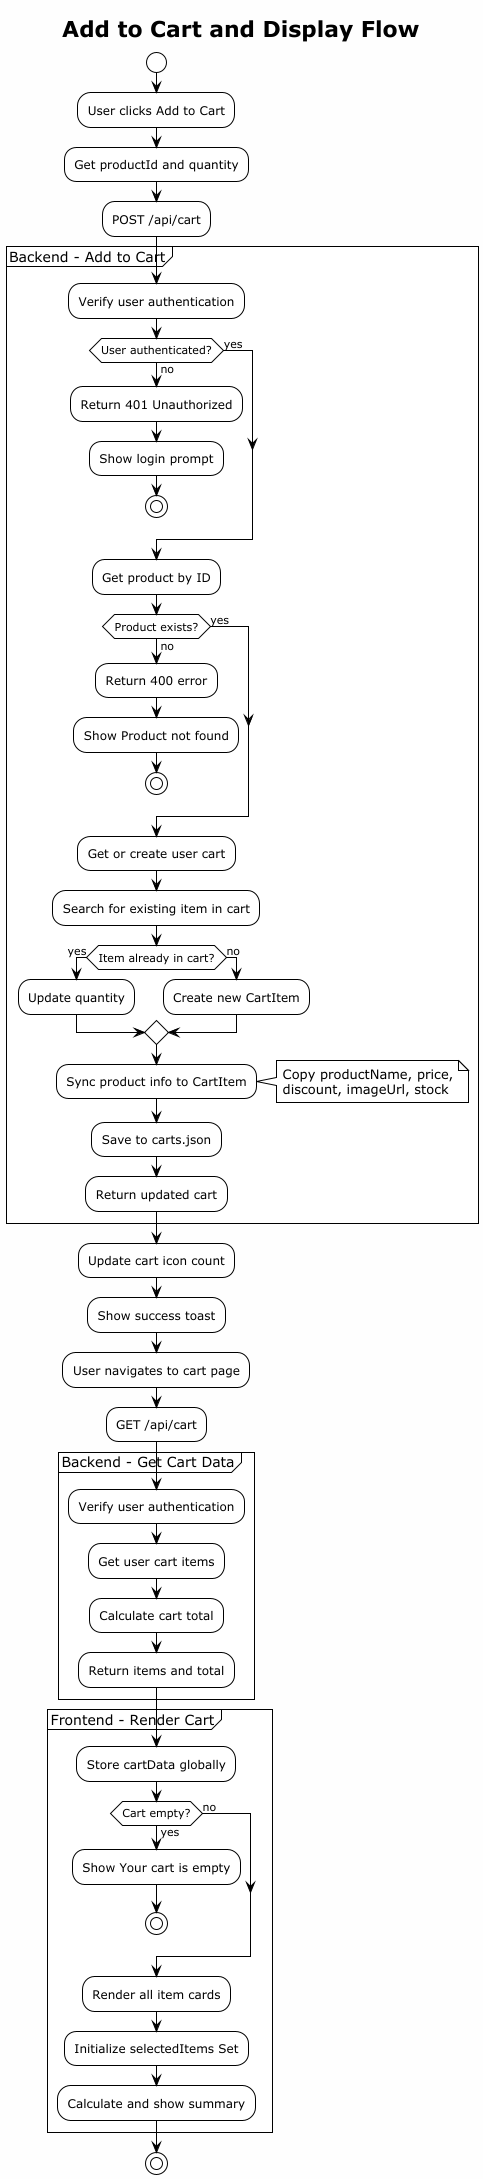

The diagram above was rendered by PlantUML. Its source (embedded in the PNG):
@startuml cart-add-flowchart
!theme plain
skinparam backgroundColor #FEFEFE

title Add to Cart and Display Flow

start

:User clicks Add to Cart;
:Get productId and quantity;
:POST /api/cart;

group Backend - Add to Cart
    :Verify user authentication;
    
    if (User authenticated?) then (no)
        :Return 401 Unauthorized;
        :Show login prompt;
        stop
    else (yes)
    endif
    
    :Get product by ID;
    
    if (Product exists?) then (no)
        :Return 400 error;
        :Show Product not found;
        stop
    else (yes)
    endif
    
    :Get or create user cart;
    
    :Search for existing item in cart;
    
    if (Item already in cart?) then (yes)
        :Update quantity;
    else (no)
        :Create new CartItem;
    endif
    
    :Sync product info to CartItem;
    note right
        Copy productName, price,
        discount, imageUrl, stock
    end note
    
    :Save to carts.json;
    :Return updated cart;
end group

:Update cart icon count;
:Show success toast;

:User navigates to cart page;
:GET /api/cart;

group Backend - Get Cart Data
    :Verify user authentication;
    :Get user cart items;
    :Calculate cart total;
    :Return items and total;
end group

group Frontend - Render Cart
    :Store cartData globally;
    
    if (Cart empty?) then (yes)
        :Show Your cart is empty;
        stop
    else (no)
    endif
    
    :Render all item cards;
    :Initialize selectedItems Set;
    :Calculate and show summary;
end group

stop

@enduml